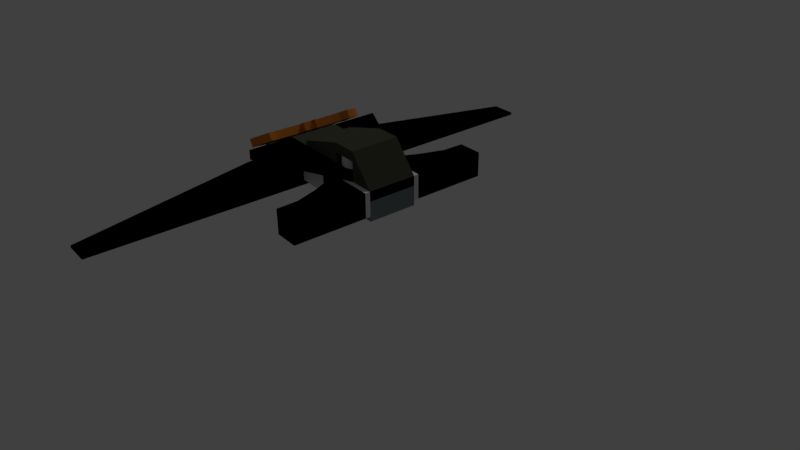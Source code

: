 # Source: wingRight.blend  (saved by Blender 2.79.0; exported with 4.5.12 LTS)
import bpy
from mathutils import Matrix  # noqa: F401  (used for matrix-valued properties, if any)

bpy.ops.wm.read_factory_settings(use_empty=True)
scene = bpy.context.scene
scene.name = 'Scene'

# ---- collections
col_collection_1 = bpy.data.collections.new('Collection 1'); scene.collection.children.link(col_collection_1)

# ---- materials (node trees are filled in below, after node groups)
mat_black = bpy.data.materials.new('Black')
mat_black.alpha_threshold = 0.0
mat_black.use_transparent_shadow = False
mat_black.diffuse_color = (0.0, 0.0, 0.0, 1.0)
mat_black.roughness = 0.5
mat_black.line_color = (0.0, 0.0, 0.0, 1.0)
mat_beige = bpy.data.materials.new('Beige')
mat_beige.alpha_threshold = 0.0
mat_beige.use_transparent_shadow = False
mat_beige.diffuse_color = (0.8, 0.2461, 0.03597, 1.0)
mat_beige.roughness = 0.5
mat_light_gray = bpy.data.materials.new('Light gray')
mat_light_gray.alpha_threshold = 0.0
mat_light_gray.use_transparent_shadow = False
mat_light_gray.diffuse_color = (0.2122, 0.2502, 0.2542, 1.0)
mat_light_gray.roughness = 0.5
mat_light_gray.line_color = (0.0, 0.0, 0.0, 1.0)
mat_black_001 = bpy.data.materials.new('Black.001')
mat_black_001.alpha_threshold = 0.0
mat_black_001.use_transparent_shadow = False
mat_black_001.diffuse_color = (0.0, 0.0, 0.0, 1.0)
mat_black_001.roughness = 0.5
mat_black_001.line_color = (0.0, 0.0, 0.0, 1.0)
mat_light_gray_002 = bpy.data.materials.new('Light gray.002')
mat_light_gray_002.alpha_threshold = 0.0
mat_light_gray_002.use_transparent_shadow = False
mat_light_gray_002.diffuse_color = (0.2122, 0.2502, 0.2542, 1.0)
mat_light_gray_002.roughness = 0.5
mat_light_gray_002.line_color = (0.0, 0.0, 0.0, 1.0)
mat_dark_gray_001 = bpy.data.materials.new('Dark gray.001')
mat_dark_gray_001.alpha_threshold = 0.0
mat_dark_gray_001.use_transparent_shadow = False
mat_dark_gray_001.diffuse_color = (0.07227, 0.07227, 0.05127, 1.0)
mat_dark_gray_001.roughness = 0.5
mat_dark_gray_001.line_color = (0.0, 0.0, 0.0, 1.0)
mat_dark_gray_000 = bpy.data.materials.new('Dark gray.000')
mat_dark_gray_000.alpha_threshold = 0.0
mat_dark_gray_000.use_transparent_shadow = False
mat_dark_gray_000.diffuse_color = (0.07227, 0.07227, 0.05127, 1.0)
mat_dark_gray_000.roughness = 0.5
mat_dark_gray_000.line_color = (0.0, 0.0, 0.0, 1.0)
mat_dark_gray_004 = bpy.data.materials.new('Dark gray.004')
mat_dark_gray_004.alpha_threshold = 0.0
mat_dark_gray_004.use_transparent_shadow = False
mat_dark_gray_004.diffuse_color = (0.07227, 0.07227, 0.05127, 1.0)
mat_dark_gray_004.roughness = 0.5
mat_dark_gray_004.line_color = (0.0, 0.0, 0.0, 1.0)
mat_dark_gray_006 = bpy.data.materials.new('Dark gray.006')
mat_dark_gray_006.alpha_threshold = 0.0
mat_dark_gray_006.use_transparent_shadow = False
mat_dark_gray_006.diffuse_color = (0.07227, 0.07227, 0.05127, 1.0)
mat_dark_gray_006.roughness = 0.5
mat_dark_gray_006.line_color = (0.0, 0.0, 0.0, 1.0)
mat_dark_gray_007 = bpy.data.materials.new('Dark gray.007')
mat_dark_gray_007.alpha_threshold = 0.0
mat_dark_gray_007.use_transparent_shadow = False
mat_dark_gray_007.diffuse_color = (0.07227, 0.07227, 0.05127, 1.0)
mat_dark_gray_007.roughness = 0.5
mat_dark_gray_007.line_color = (0.0, 0.0, 0.0, 1.0)
mat_black_002 = bpy.data.materials.new('Black.002')
mat_black_002.alpha_threshold = 0.0
mat_black_002.use_transparent_shadow = False
mat_black_002.diffuse_color = (0.0, 0.0, 0.0, 1.0)
mat_black_002.roughness = 0.5
mat_black_002.line_color = (0.0, 0.0, 0.0, 1.0)

# ---- material node trees

# ---- world
world_world = bpy.data.worlds.new('World'); scene.world = world_world
world_world.color = (0.05088, 0.05088, 0.05088)
world_world.use_sun_shadow = False
world_world.sun_shadow_jitter_overblur = 0.0
world_world.cycles.sampling_method = 'MANUAL'

# ---- cameras
cam_camera = bpy.data.cameras.new('Camera')
cam_camera.clip_end = 1e+04
cam_camera.lens = 35.0
cam_camera.sensor_width = 32.0
cam_camera.sensor_height = 18.0
cam_camera.ortho_scale = 7.314
cam_camera.dof.focus_distance = 1e+04
cam_camera.dof.aperture_fstop = 128.0

# ---- lights
light_lamp = bpy.data.lights.new('Lamp', 'SUN')
light_lamp.transmission_factor = 0.0
light_lamp.cutoff_distance = 30.0
light_lamp.angle = 0.1993
light_lamp.energy = 0.4
light_lamp.shadow_buffer_clip_start = 1.001
light_lamp.shadow_soft_size = 0.1
light_lamp.shadow_cascade_max_distance = 1000.0

# ---- meshes
me_plane_002 = bpy.data.meshes.new('Plane.002')
me_plane_002.from_pydata([(-1000.0, -1000.0, 0.0), (1000.0, -1000.0, 0.0), (-1000.0, 1000.0, 0.0), (1000.0, -894.1, 0.0), (-166.7, -1000.0, 0.0), (218.9, -1000.0, 0.0), (657.2, -1000.0, 0.0), (657.2, -856.8, 0.0), (117.1, -194.6, 0.0), (-166.7, 1000.0, 0.0), (-1000.0, 0.0, 0.0), (828.6, -1000.0, 0.0), (1000.0, -947.1, 0.0), (-583.3, 1000.0, 0.0), (-583.3, -1000.0, 0.0), (26.14, -1000.0, 0.0), (438.1, -1000.0, 0.0), (828.6, -894.1, 0.0), (338.1, -576.6, 0.0), (-144.3, 427.2, 0.0), (-166.7, 0.0, 0.0), (218.9, -806.0, 0.0), (657.2, -906.1, 0.0), (438.1, -882.4, 0.0), (26.14, -309.9, 0.0), (-583.3, 0.0, 0.0), (828.6, -926.9, 0.0), (-1000.0, -1000.0, 8.0), (1000.0, -1000.0, 8.0), (-1000.0, 1000.0, 8.0), (1000.0, -894.1, 8.0), (-166.7, -1000.0, 8.0), (218.9, -1000.0, 8.0), (657.2, -1000.0, 8.0), (657.2, -856.8, 8.0), (117.1, -194.6, 8.0), (-166.7, 1000.0, 8.0), (-1000.0, 0.0, 8.0), (828.6, -1000.0, 8.0), (1000.0, -947.1, 8.0), (-583.3, 1000.0, 8.0), (-583.3, -1000.0, 8.0), (26.14, -1000.0, 8.0), (438.1, -1000.0, 8.0), (828.6, -894.1, 8.0), (338.1, -576.6, 8.0), (-144.3, 427.2, 8.0), (-166.7, 0.0, 8.0), (218.9, -806.0, 8.0), (657.2, -906.1, 8.0), (438.1, -882.4, 8.0), (26.14, -309.9, 8.0), (-583.3, 0.0, 8.0), (828.6, -926.9, 8.0)], [], [(26, 17, 3, 12), (25, 13, 9, 20), (24, 19, 8, 21), (23, 18, 7, 22), (21, 8, 18, 23), (5, 21, 23, 16), (16, 23, 22, 6), (20, 9, 19, 24), (4, 20, 24, 15), (15, 24, 21, 5), (10, 2, 13, 25), (0, 10, 25, 14), (14, 25, 20, 4), (22, 7, 17, 26), (6, 22, 26, 11), (11, 26, 12, 1), (53, 39, 30, 44), (52, 47, 36, 40), (51, 48, 35, 46), (50, 49, 34, 45), (48, 50, 45, 35), (32, 43, 50, 48), (43, 33, 49, 50), (47, 51, 46, 36), (31, 42, 51, 47), (42, 32, 48, 51), (37, 52, 40, 29), (27, 41, 52, 37), (41, 31, 47, 52), (49, 53, 44, 34), (33, 38, 53, 49), (38, 28, 39, 53), (14, 4, 31, 41), (5, 16, 43, 32), (15, 5, 32, 42), (3, 17, 44, 30), (2, 10, 37, 29), (16, 6, 33, 43), (7, 18, 45, 34), (6, 11, 38, 33), (17, 7, 34, 44), (8, 19, 46, 35), (10, 0, 27, 37), (1, 12, 39, 28), (18, 8, 35, 45), (11, 1, 28, 38), (9, 13, 40, 36), (19, 9, 36, 46), (12, 3, 30, 39), (0, 14, 41, 27), (13, 2, 29, 40), (4, 15, 42, 31)])
me_plane_002.materials.append(mat_black)
me_plane_002.use_remesh_preserve_volume = False
me_plane_002.use_remesh_preserve_attributes = False
me_plane_002.use_mirror_vertex_groups = False
me_plane_002.update()
me_plane_001 = bpy.data.meshes.new('Plane.001')
me_plane_001.from_pydata([(-1000.0, 600.0, 0.0), (1000.0, 600.0, 0.0), (-1000.0, 600.0, 0.0), (-1000.0, 600.0, 0.0), (-1000.0, 600.0, 0.0), (-936.2, 557.4, 0.0), (950.1, 565.6, 0.0), (1000.0, 600.0, 0.0), (1000.0, 600.0, 0.0), (1000.0, 600.0, 0.0), (866.7, 866.7, 0.0), (733.3, 1000.0, 0.0), (600.0, 866.7, 0.0), (111.6, 1000.0, 0.0), (91.08, 1000.0, 0.0), (66.67, 866.7, 0.0), (-107.8, 866.7, 0.0), (-107.8, 1000.0, 0.0), (-129.6, 1000.0, 0.0), (-600.0, 866.7, 0.0), (-733.3, 1000.0, 0.0), (-866.7, 866.7, 0.0), (-866.7, 466.7, 0.0), (-866.7, 600.0, 0.0), (-866.7, 733.3, 0.0), (-866.7, 866.7, 0.0), (-696.1, 205.7, 0.0), (-785.1, 411.3, -0.2234), (-733.3, 600.0, 0.0), (-733.3, 733.3, 0.0), (-733.3, 866.7, 0.0), (-631.4, -323.8, 0.0), (-600.0, 466.7, 0.0), (-600.0, 600.0, 0.0), (-600.0, 866.7, 0.0), (-600.0, 867.0, 0.0), (-466.7, -275.5, 0.0), (-466.7, 466.7, 0.0), (-466.7, 600.0, 0.0), (-466.7, 815.8, 0.0), (-333.3, -386.5, 0.0), (-333.3, 466.7, 0.0), (-333.3, 600.0, 0.0), (-129.6, 733.3, 0.0), (-129.6, 866.7, 0.0), (-200.0, -636.5, 0.0), (-200.0, 466.7, 0.0), (-200.0, 600.0, 0.0), (-107.8, 733.3, 0.0), (-66.67, 866.7, 0.0), (-66.67, -870.6, 0.0), (-79.76, -753.0, 0.0), (-66.67, 466.7, 0.0), (-66.67, 600.0, 0.0), (-66.67, 733.3, 0.0), (-66.67, 733.3, 0.0), (66.67, -870.6, 0.0), (79.26, -760.4, -0.02293), (66.67, 466.7, 0.0), (66.67, 600.0, 0.0), (66.67, 733.3, 0.0), (66.67, 733.3, 0.0), (200.0, -636.5, 0.0), (200.0, 466.7, 0.0), (200.0, 600.0, 0.0), (91.08, 733.3, 0.0), (66.67, 733.3, 0.0), (333.3, -386.5, 0.0), (333.3, 466.7, 0.0), (333.3, 600.0, 0.0), (111.6, 733.3, 0.0), (111.6, 866.7, 0.0), (466.7, -275.5, 0.0), (466.7, 466.7, 0.0), (466.7, 600.0, 0.0), (466.7, 815.8, 0.0), (600.0, -323.8, 0.0), (600.0, 466.7, 0.0), (600.0, 600.0, 0.0), (600.0, 866.7, 0.0), (600.0, 866.7, 0.0), (686.0, 205.7, 0.0), (791.4, 422.6, -0.1427), (733.3, 600.0, 0.0), (733.3, 733.3, 0.0), (733.3, 866.7, 0.0), (866.7, 466.7, 0.0), (866.7, 600.0, 0.0), (866.7, 733.3, 0.0), (866.7, 866.7, 0.0), (-1000.0, 598.5, 2.702), (1000.0, 598.5, 2.702), (-1000.0, 598.5, 2.702), (-1000.0, 598.5, 2.702), (-1000.0, 598.5, 2.702), (-936.2, 555.9, 2.702), (950.1, 564.2, 2.702), (1000.0, 598.5, 2.702), (1000.0, 598.5, 2.702), (1000.0, 598.5, 2.702), (866.7, 865.2, 2.702), (733.3, 998.5, 2.702), (600.0, 865.2, 2.702), (111.5, 998.5, 2.702), (91.07, 998.5, 2.702), (66.66, 865.2, 2.702), (-107.9, 865.2, 2.702), (-107.9, 998.5, 2.702), (-129.6, 998.5, 2.702), (-600.0, 865.2, 2.702), (-733.3, 998.5, 2.702), (-866.7, 865.2, 2.702), (-866.7, 465.2, 2.702), (-866.7, 598.5, 2.702), (-866.7, 731.9, 2.702), (-866.7, 865.2, 2.702), (-696.1, 204.2, 2.702), (-785.1, 409.8, 2.479), (-733.3, 598.5, 2.702), (-733.3, 731.9, 2.702), (-733.3, 865.2, 2.702), (-631.5, -325.3, 2.702), (-600.0, 465.2, 2.702), (-600.0, 598.5, 2.702), (-600.0, 865.2, 2.702), (-600.0, 865.5, 2.702), (-466.7, -276.9, 2.702), (-466.7, 465.2, 2.702), (-466.7, 598.5, 2.702), (-466.7, 814.3, 2.702), (-333.3, -388.0, 2.702), (-333.3, 465.2, 2.702), (-333.3, 598.5, 2.702), (-129.6, 731.9, 2.702), (-129.6, 865.2, 2.702), (-200.0, -638.0, 2.702), (-200.0, 465.2, 2.702), (-200.0, 598.5, 2.702), (-107.9, 731.9, 2.702), (-66.68, 865.2, 2.702), (-66.68, -872.0, 2.702), (-79.77, -754.5, 2.702), (-66.68, 465.2, 2.702), (-66.68, 598.5, 2.702), (-66.68, 731.9, 2.702), (-66.68, 731.9, 2.702), (66.66, -872.0, 2.702), (79.25, -761.9, 2.679), (66.66, 465.2, 2.702), (66.66, 598.5, 2.702), (66.66, 731.9, 2.702), (66.66, 731.9, 2.702), (200.0, -638.0, 2.702), (200.0, 465.2, 2.702), (200.0, 598.5, 2.702), (91.07, 731.9, 2.702), (66.66, 731.9, 2.702), (333.3, -388.0, 2.702), (333.3, 465.2, 2.702), (333.3, 598.5, 2.702), (111.5, 731.9, 2.702), (111.5, 865.2, 2.702), (466.7, -276.9, 2.702), (466.7, 465.2, 2.702), (466.7, 598.5, 2.702), (466.7, 814.3, 2.702), (600.0, -325.3, 2.702), (600.0, 465.2, 2.702), (600.0, 598.5, 2.702), (600.0, 865.2, 2.702), (600.0, 865.2, 2.702), (686.0, 204.2, 2.702), (791.4, 421.2, 2.56), (733.3, 598.5, 2.702), (733.3, 731.9, 2.702), (733.3, 865.2, 2.702), (866.7, 465.2, 2.702), (866.7, 598.5, 2.702), (866.7, 731.9, 2.702), (866.7, 865.2, 2.702)], [], [(89, 10, 1, 9), (2, 0, 21, 25), (25, 21, 20, 30), (30, 20, 19, 35), (44, 18, 17, 49), (49, 17, 16, 55), (55, 16, 15, 61), (61, 15, 14, 66), (66, 14, 13, 71), (80, 12, 11, 85), (85, 11, 10, 89), (5, 4, 23, 22), (4, 3, 24, 23), (3, 2, 25, 24), (22, 23, 28, 27), (23, 24, 29, 28), (24, 25, 30, 29), (26, 27, 32, 31), (27, 28, 33, 32), (28, 29, 34, 33), (29, 30, 35, 34), (31, 32, 37, 36), (32, 33, 38, 37), (33, 34, 39, 38), (36, 37, 41, 40), (37, 38, 42, 41), (38, 39, 43, 42), (40, 41, 46, 45), (41, 42, 47, 46), (42, 43, 48, 47), (43, 44, 49, 48), (45, 46, 52, 51), (46, 47, 53, 52), (47, 48, 54, 53), (48, 49, 55, 54), (50, 51, 57, 56), (51, 52, 58, 57), (52, 53, 59, 58), (53, 54, 60, 59), (54, 55, 61, 60), (57, 58, 63, 62), (58, 59, 64, 63), (59, 60, 65, 64), (60, 61, 66, 65), (62, 63, 68, 67), (63, 64, 69, 68), (64, 65, 70, 69), (65, 66, 71, 70), (67, 68, 73, 72), (68, 69, 74, 73), (69, 70, 75, 74), (72, 73, 77, 76), (73, 74, 78, 77), (74, 75, 79, 78), (76, 77, 82, 81), (77, 78, 83, 82), (78, 79, 84, 83), (79, 80, 85, 84), (82, 83, 87, 86), (83, 84, 88, 87), (84, 85, 89, 88), (86, 87, 7, 6), (87, 88, 8, 7), (88, 89, 9, 8), (179, 99, 91, 100), (92, 115, 111, 90), (115, 120, 110, 111), (120, 125, 109, 110), (134, 139, 107, 108), (139, 145, 106, 107), (145, 151, 105, 106), (151, 156, 104, 105), (156, 161, 103, 104), (170, 175, 101, 102), (175, 179, 100, 101), (95, 112, 113, 94), (94, 113, 114, 93), (93, 114, 115, 92), (112, 117, 118, 113), (113, 118, 119, 114), (114, 119, 120, 115), (116, 121, 122, 117), (117, 122, 123, 118), (118, 123, 124, 119), (119, 124, 125, 120), (121, 126, 127, 122), (122, 127, 128, 123), (123, 128, 129, 124), (126, 130, 131, 127), (127, 131, 132, 128), (128, 132, 133, 129), (130, 135, 136, 131), (131, 136, 137, 132), (132, 137, 138, 133), (133, 138, 139, 134), (135, 141, 142, 136), (136, 142, 143, 137), (137, 143, 144, 138), (138, 144, 145, 139), (140, 146, 147, 141), (141, 147, 148, 142), (142, 148, 149, 143), (143, 149, 150, 144), (144, 150, 151, 145), (147, 152, 153, 148), (148, 153, 154, 149), (149, 154, 155, 150), (150, 155, 156, 151), (152, 157, 158, 153), (153, 158, 159, 154), (154, 159, 160, 155), (155, 160, 161, 156), (157, 162, 163, 158), (158, 163, 164, 159), (159, 164, 165, 160), (162, 166, 167, 163), (163, 167, 168, 164), (164, 168, 169, 165), (166, 171, 172, 167), (167, 172, 173, 168), (168, 173, 174, 169), (169, 174, 175, 170), (172, 176, 177, 173), (173, 177, 178, 174), (174, 178, 179, 175), (176, 96, 97, 177), (177, 97, 98, 178), (178, 98, 99, 179), (22, 27, 117, 112), (50, 56, 146, 140), (1, 10, 100, 91), (18, 44, 134, 108), (71, 13, 103, 161), (81, 82, 172, 171), (10, 11, 101, 100), (27, 26, 116, 117), (82, 86, 176, 172), (11, 12, 102, 101), (43, 39, 129, 133), (67, 72, 162, 157), (13, 14, 104, 103), (40, 45, 135, 130), (26, 31, 121, 116), (56, 57, 147, 146), (14, 15, 105, 104), (44, 43, 133, 134), (70, 71, 161, 160), (9, 1, 91, 99), (15, 16, 106, 105), (75, 70, 160, 165), (21, 0, 90, 111), (35, 19, 109, 125), (57, 62, 152, 147), (86, 6, 96, 176), (16, 17, 107, 106), (72, 76, 166, 162), (0, 2, 92, 90), (17, 18, 108, 107), (2, 3, 93, 92), (19, 20, 110, 109), (45, 51, 141, 135), (12, 80, 170, 102), (3, 4, 94, 93), (31, 36, 126, 121), (5, 22, 112, 95), (20, 21, 111, 110), (79, 75, 165, 169), (4, 5, 95, 94), (34, 35, 125, 124), (76, 81, 171, 166), (6, 7, 97, 96), (62, 67, 157, 152), (51, 50, 140, 141), (7, 8, 98, 97), (39, 34, 124, 129), (80, 79, 169, 170), (8, 9, 99, 98), (36, 40, 130, 126)])
me_plane_001.materials.append(mat_beige)
me_plane_001.use_remesh_preserve_volume = False
me_plane_001.use_remesh_preserve_attributes = False
me_plane_001.use_mirror_vertex_groups = False
me_plane_001.update()
me_cube_011 = bpy.data.meshes.new('Cube.011')
me_cube_011.from_pydata([(-1000.0, -1000.0, -1000.0), (-1000.0, -1000.0, 1000.0), (-1000.0, 1000.0, -1000.0), (-1000.0, 1000.0, 1000.0), (1000.0, -1000.0, -1000.0), (1000.0, -1000.0, 1000.0), (1000.0, 1000.0, -1000.0), (1000.0, 1000.0, 1000.0)], [], [(0, 1, 3, 2), (2, 3, 7, 6), (6, 7, 5, 4), (4, 5, 1, 0), (2, 6, 4, 0), (7, 3, 1, 5)])
me_cube_011.use_remesh_preserve_volume = False
me_cube_011.use_remesh_preserve_attributes = False
me_cube_011.use_mirror_vertex_groups = False
me_cube_011.update()
me_cylinder = bpy.data.meshes.new('Cylinder')
me_cylinder.from_pydata([(0.0, 1000.0, -1000.0), (0.0, 1000.0, 1000.0), (195.1, 980.8, -1000.0), (195.1, 980.8, 1000.0), (382.7, 923.9, -1000.0), (382.7, 923.9, 1000.0), (555.6, 831.5, -1000.0), (555.6, 831.5, 1000.0), (707.1, 707.1, -1000.0), (707.1, 707.1, 1000.0), (831.5, 555.6, -1000.0), (831.5, 555.6, 1000.0), (923.9, 382.7, -1000.0), (923.9, 382.7, 1000.0), (980.8, 195.1, -1000.0), (980.8, 195.1, 1000.0), (1000.0, 7.55e-05, -1000.0), (1000.0, 7.55e-05, 1000.0), (980.8, -195.1, -1000.0), (980.8, -195.1, 1000.0), (923.9, -382.7, -1000.0), (923.9, -382.7, 1000.0), (831.5, -555.6, -1000.0), (831.5, -555.6, 1000.0), (707.1, -707.1, -1000.0), (707.1, -707.1, 1000.0), (555.6, -831.5, -1000.0), (555.6, -831.5, 1000.0), (382.7, -923.9, -1000.0), (382.7, -923.9, 1000.0), (195.1, -980.8, -1000.0), (195.1, -980.8, 1000.0), (-0.0003258, -1000.0, -1000.0), (-0.0003258, -1000.0, 1000.0), (-195.1, -980.8, -1000.0), (-195.1, -980.8, 1000.0), (-382.7, -923.9, -1000.0), (-382.7, -923.9, 1000.0), (-555.6, -831.5, -1000.0), (-555.6, -831.5, 1000.0), (-707.1, -707.1, -1000.0), (-707.1, -707.1, 1000.0), (-831.5, -555.6, -1000.0), (-831.5, -555.6, 1000.0), (-923.9, -382.7, -1000.0), (-923.9, -382.7, 1000.0), (-980.8, -195.1, -1000.0), (-980.8, -195.1, 1000.0), (-1000.0, 0.0009656, -1000.0), (-1000.0, 0.0009656, 1000.0), (-980.8, 195.1, -1000.0), (-980.8, 195.1, 1000.0), (-923.9, 382.7, -1000.0), (-923.9, 382.7, 1000.0), (-831.5, 555.6, -1000.0), (-831.5, 555.6, 1000.0), (-707.1, 707.1, -1000.0), (-707.1, 707.1, 1000.0), (-555.6, 831.5, -1000.0), (-555.6, 831.5, 1000.0), (-382.7, 923.9, -1000.0), (-382.7, 923.9, 1000.0), (-195.1, 980.8, -1000.0), (-195.1, 980.8, 1000.0)], [], [(0, 1, 3, 2), (2, 3, 5, 4), (4, 5, 7, 6), (6, 7, 9, 8), (8, 9, 11, 10), (10, 11, 13, 12), (12, 13, 15, 14), (14, 15, 17, 16), (16, 17, 19, 18), (18, 19, 21, 20), (20, 21, 23, 22), (22, 23, 25, 24), (24, 25, 27, 26), (26, 27, 29, 28), (28, 29, 31, 30), (30, 31, 33, 32), (32, 33, 35, 34), (34, 35, 37, 36), (36, 37, 39, 38), (38, 39, 41, 40), (40, 41, 43, 42), (42, 43, 45, 44), (44, 45, 47, 46), (46, 47, 49, 48), (48, 49, 51, 50), (50, 51, 53, 52), (52, 53, 55, 54), (54, 55, 57, 56), (56, 57, 59, 58), (58, 59, 61, 60), (3, 1, 63, 61, 59, 57, 55, 53, 51, 49, 47, 45, 43, 41, 39, 37, 35, 33, 31, 29, 27, 25, 23, 21, 19, 17, 15, 13, 11, 9, 7, 5), (60, 61, 63, 62), (62, 63, 1, 0), (0, 2, 4, 6, 8, 10, 12, 14, 16, 18, 20, 22, 24, 26, 28, 30, 32, 34, 36, 38, 40, 42, 44, 46, 48, 50, 52, 54, 56, 58, 60, 62)])
me_cylinder.use_remesh_preserve_volume = False
me_cylinder.use_remesh_preserve_attributes = False
me_cylinder.use_mirror_vertex_groups = False
me_cylinder.update()
me_cube = bpy.data.meshes.new('Cube')
me_cube.from_pydata([(1.0, 1.0, -1.0), (1.0, -1.0, -1.0), (-1.0, 0.3305, -1.0), (-1.0, 1.0, -1.0), (1.0, 1.0, 1.0), (1.0, -1.0, -0.8326), (-1.0, 0.3305, -0.8326), (-1.0, 1.0, -0.8326), (1.0, 0.3305, 1.0), (-1.0, 0.3305, -0.8326), (0.6, 1.0, 1.0), (0.6, -1.0, -0.8326), (0.6, 0.3305, 1.0), (0.6, -1.0, -1.0)], [], [(0, 1, 13, 2, 3), (12, 9, 6, 11), (0, 4, 8, 5, 1), (1, 5, 11, 6, 2, 13), (2, 6, 9, 7, 3), (4, 0, 3, 7, 10), (10, 7, 9, 12), (4, 10, 12, 8), (8, 12, 11, 5)])
me_cube.materials.append(mat_black)
me_cube.use_remesh_preserve_volume = False
me_cube.use_remesh_preserve_attributes = False
me_cube.use_mirror_vertex_groups = False
me_cube.update()
me_cube_012 = bpy.data.meshes.new('Cube.012')
me_cube_012.from_pydata([(-1000.0, -1000.0, -1000.0), (-1000.0, -1000.0, 1000.0), (-1000.0, 1000.0, -1000.0), (-1000.0, 1000.0, 1000.0), (1000.0, -1000.0, -1000.0), (1000.0, -1000.0, 1000.0), (1000.0, 1000.0, -1000.0), (1000.0, 1000.0, 1000.0)], [], [(0, 1, 3, 2), (2, 3, 7, 6), (6, 7, 5, 4), (4, 5, 1, 0), (2, 6, 4, 0), (7, 3, 1, 5)])
me_cube_012.materials.append(mat_light_gray)
me_cube_012.use_remesh_preserve_volume = False
me_cube_012.use_remesh_preserve_attributes = False
me_cube_012.use_mirror_vertex_groups = False
me_cube_012.update()
me_cube_002 = bpy.data.meshes.new('Cube.002')
me_cube_002.from_pydata([(1.0, 1.0, -1.0), (1.0, -1.0, -1.0), (-1.0, 0.3305, -1.0), (-1.0, 1.0, -1.0), (1.0, 1.0, 1.0), (1.0, -1.0, -0.8326), (-1.0, 0.3305, -0.8326), (-1.0, 1.0, -0.8326), (1.0, 0.3305, 1.0), (-1.0, 0.3305, -0.8326), (0.6, 1.0, 1.0), (0.6, -1.0, -0.8326), (0.6, 0.3305, 1.0), (0.6, -1.0, -1.0)], [], [(0, 1, 13, 2, 3), (12, 9, 6, 11), (0, 4, 8, 5, 1), (1, 5, 11, 6, 2, 13), (2, 6, 9, 7, 3), (4, 0, 3, 7, 10), (10, 7, 9, 12), (4, 10, 12, 8), (8, 12, 11, 5)])
me_cube_002.materials.append(mat_black_001)
me_cube_002.use_remesh_preserve_volume = False
me_cube_002.use_remesh_preserve_attributes = False
me_cube_002.use_mirror_vertex_groups = False
me_cube_002.update()
me_cube_003 = bpy.data.meshes.new('Cube.003')
me_cube_003.from_pydata([(-1000.0, -1000.0, -1000.0), (-1000.0, -1000.0, 1000.0), (-1000.0, 1000.0, -1000.0), (-1000.0, 1000.0, 1000.0), (1000.0, -1000.0, -1000.0), (1000.0, -1000.0, 1000.0), (1000.0, 1000.0, -1000.0), (1000.0, 1000.0, 1000.0)], [], [(0, 1, 3, 2), (2, 3, 7, 6), (6, 7, 5, 4), (4, 5, 1, 0), (2, 6, 4, 0), (7, 3, 1, 5)])
me_cube_003.materials.append(mat_light_gray_002)
me_cube_003.use_remesh_preserve_volume = False
me_cube_003.use_remesh_preserve_attributes = False
me_cube_003.use_mirror_vertex_groups = False
me_cube_003.update()
me_cube_004 = bpy.data.meshes.new('Cube.004')
me_cube_004.from_pydata([(-1000.0, -1000.0, -1000.0), (-1000.0, -1000.0, 1000.0), (-1000.0, 1000.0, -1000.0), (-1000.0, 1000.0, 1000.0), (1000.0, -1000.0, -1000.0), (1000.0, -1000.0, 1000.0), (1000.0, 1000.0, -1000.0), (1000.0, 1000.0, 1000.0)], [], [(0, 1, 3, 2), (2, 3, 7, 6), (6, 7, 5, 4), (4, 5, 1, 0), (2, 6, 4, 0), (7, 3, 1, 5)])
me_cube_004.materials.append(mat_black)
me_cube_004.use_remesh_preserve_volume = False
me_cube_004.use_remesh_preserve_attributes = False
me_cube_004.use_mirror_vertex_groups = False
me_cube_004.update()
me_cube_005 = bpy.data.meshes.new('Cube.005')
me_cube_005.from_pydata([(-1000.0, -1000.0, -1000.0), (-1000.0, -1000.0, 1000.0), (-1000.0, 1000.0, -1000.0), (-1000.0, 1000.0, 1000.0), (1000.0, -1000.0, -1000.0), (1000.0, -1000.0, 1000.0), (1000.0, 1000.0, -1000.0), (1000.0, 1000.0, 1000.0)], [], [(0, 1, 3, 2), (2, 3, 7, 6), (6, 7, 5, 4), (4, 5, 1, 0), (2, 6, 4, 0), (7, 3, 1, 5)])
me_cube_005.materials.append(mat_dark_gray_001)
me_cube_005.use_remesh_preserve_volume = False
me_cube_005.use_remesh_preserve_attributes = False
me_cube_005.use_mirror_vertex_groups = False
me_cube_005.update()
me_cube_001 = bpy.data.meshes.new('Cube.001')
me_cube_001.from_pydata([(-1000.0, -1000.0, -1000.0), (-1000.0, -1000.0, 1000.0), (-1000.0, 1000.0, -1000.0), (-1000.0, 1000.0, 1000.0), (1000.0, -1000.0, -1000.0), (1000.0, -1000.0, 1000.0), (1000.0, 1000.0, -1000.0), (1000.0, 1000.0, 1000.0)], [], [(0, 1, 3, 2), (2, 3, 7, 6), (6, 7, 5, 4), (4, 5, 1, 0), (2, 6, 4, 0), (7, 3, 1, 5)])
me_cube_001.materials.append(mat_dark_gray_000)
me_cube_001.use_remesh_preserve_volume = False
me_cube_001.use_remesh_preserve_attributes = False
me_cube_001.use_mirror_vertex_groups = False
me_cube_001.update()
me_cube_006 = bpy.data.meshes.new('Cube.006')
me_cube_006.from_pydata([(-1000.0, -1000.0, -1000.0), (-1000.0, -1000.0, 1000.0), (-344.8, 1000.0, -1000.0), (-344.8, 1000.0, 1000.0), (1000.0, -1000.0, -1000.0), (1000.0, -1000.0, 1000.0), (344.8, 1000.0, -1000.0), (344.8, 1000.0, 1000.0), (-563.2, 333.3, -1000.0), (-781.6, -333.3, -1000.0), (-1000.0, -1000.0, -333.3), (-1000.0, -1000.0, 333.3), (-781.6, -333.3, 1000.0), (-563.2, 333.3, 1000.0), (-344.8, 1000.0, 333.3), (-344.8, 1000.0, -333.3), (114.9, 1000.0, -1000.0), (-114.9, 1000.0, -1000.0), (-114.9, 1000.0, 1000.0), (114.9, 1000.0, 1000.0), (344.8, 1000.0, 333.3), (344.8, 1000.0, -333.3), (781.6, -333.3, -1000.0), (563.2, 333.3, -1000.0), (563.2, 333.3, 1000.0), (781.6, -333.3, 1000.0), (1000.0, -1000.0, 333.3), (1000.0, -1000.0, -333.3), (-344.8, -1000.0, -1000.0), (344.8, -1000.0, -1000.0), (344.8, -1000.0, 1000.0), (-344.8, -1000.0, 1000.0), (187.7, 333.3, 1000.0), (344.8, 3.052e-05, 1000.0), (-187.7, 333.3, 1000.0), (-344.8, 3.052e-05, 1000.0), (-187.7, 333.3, -1000.0), (-260.5, -333.3, -1000.0), (187.7, 333.3, -1000.0), (260.5, -333.3, -1000.0), (344.8, -1000.0, -333.3), (-344.8, -1000.0, -333.3), (344.8, -1000.0, 333.3), (-344.8, -1000.0, 333.3), (563.2, 333.3, -333.3), (781.6, -333.3, -333.3), (563.2, 333.3, 333.3), (781.6, -333.3, 333.3), (-114.9, 1000.0, -333.3), (114.9, 1000.0, -333.3), (-114.9, 1000.0, 333.3), (114.9, 1000.0, 333.3), (-781.6, -333.3, -333.3), (-563.2, 333.3, -333.3), (-781.6, -333.3, 333.3), (-563.2, 333.3, 333.3)], [], [(55, 13, 3, 14), (51, 19, 7, 20), (47, 25, 5, 26), (43, 31, 1, 11), (39, 22, 4, 29), (35, 12, 1, 31), (25, 33, 30, 5), (7, 19, 32, 24), (24, 32, 33, 25), (19, 18, 34, 32), (32, 34, 35, 33), (18, 3, 13, 34), (34, 13, 12, 35), (9, 37, 28, 0), (37, 39, 29, 28), (2, 17, 36, 8), (8, 36, 37, 9), (17, 16, 38, 36), (36, 38, 39, 37), (16, 6, 23, 38), (38, 23, 22, 39), (28, 41, 10, 0), (41, 43, 11, 10), (4, 27, 40, 29), (27, 26, 42, 40), (26, 5, 30, 42), (22, 45, 27, 4), (45, 47, 26, 27), (6, 21, 44, 23), (23, 44, 45, 22), (21, 20, 46, 44), (44, 46, 47, 45), (20, 7, 24, 46), (46, 24, 25, 47), (16, 49, 21, 6), (49, 51, 20, 21), (2, 15, 48, 17), (17, 48, 49, 16), (15, 14, 50, 48), (48, 50, 51, 49), (14, 3, 18, 50), (50, 18, 19, 51), (8, 53, 15, 2), (53, 55, 14, 15), (0, 10, 52, 9), (9, 52, 53, 8), (10, 11, 54, 52), (52, 54, 55, 53), (11, 1, 12, 54), (54, 12, 13, 55)])
me_cube_006.materials.append(mat_black)
me_cube_006.use_remesh_preserve_volume = False
me_cube_006.use_remesh_preserve_attributes = False
me_cube_006.use_mirror_vertex_groups = False
me_cube_006.update()
me_cube_008 = bpy.data.meshes.new('Cube.008')
me_cube_008.from_pydata([(-1000.0, -6.104e-05, -1000.0), (-1000.0, -1000.0, 1000.0), (-1000.0, 1000.0, -1000.0), (-1000.0, 0.0, 1000.0), (1000.0, -6.104e-05, -1000.0), (1000.0, -1000.0, 1000.0), (1000.0, 1000.0, -1000.0), (1000.0, 0.0, 1000.0), (-1000.0, -6.104e-05, 333.3), (-1000.0, -1000.0, 333.3), (-1000.0, 339.0, 333.3), (-1000.0, 673.5, -333.3), (1000.0, 339.0, 333.3), (1000.0, 673.5, -333.3), (1000.0, -1000.0, 333.3), (1000.0, -6.104e-05, 333.3), (-1000.0, 0.0, -1000.0), (-1000.0, 0.0, 1000.0), (0.0, 1000.0, -1000.0), (0.0, 0.0, 1000.0), (1000.0, 0.0, -1000.0), (1000.0, 0.0, 1000.0), (0.0, -6.104e-05, -1000.0), (0.0, -1000.0, 1000.0), (0.0, -6.104e-05, 333.3), (0.0, -1000.0, 333.3), (1000.0, 0.0, -333.3), (1000.0, 0.0, 333.3), (0.0, 673.5, -333.3), (0.0, 339.0, 333.3), (-1000.0, 0.0, -333.3), (-1000.0, 0.0, 333.3), (0.0, 0.0, 1000.0), (0.0, 0.0, -1000.0)], [], [(31, 17, 3, 10), (29, 19, 7, 12), (27, 21, 5, 14), (25, 23, 1, 9), (33, 20, 4, 22), (32, 17, 1, 23), (22, 24, 8, 0), (24, 25, 9, 8), (20, 26, 15, 4), (18, 28, 13, 6), (28, 29, 12, 13), (16, 30, 11, 2), (30, 31, 10, 11), (8, 9, 31, 30), (0, 8, 30, 16), (11, 10, 29, 28), (2, 11, 28, 18), (13, 12, 27, 26), (6, 13, 26, 20), (15, 14, 25, 24), (4, 15, 24, 22), (21, 32, 23, 5), (7, 19, 32, 21), (19, 3, 17, 32), (16, 33, 22, 0), (2, 18, 33, 16), (18, 6, 20, 33), (14, 5, 23, 25), (12, 7, 21, 27), (10, 3, 19, 29), (9, 1, 17, 31)])
me_cube_008.materials.append(mat_dark_gray_004)
me_cube_008.use_remesh_preserve_volume = False
me_cube_008.use_remesh_preserve_attributes = False
me_cube_008.use_mirror_vertex_groups = False
me_cube_008.update()
me_cylinder_001 = bpy.data.meshes.new('Cylinder.001')
me_cylinder_001.from_pydata([(0.0, 1000.0, -1000.0), (0.0, 1000.0, 1000.0), (195.1, 980.8, -1000.0), (195.1, 980.8, 1000.0), (382.7, 923.9, -1000.0), (382.7, 923.9, 1000.0), (555.6, 831.5, -1000.0), (555.6, 831.5, 1000.0), (707.1, 707.1, -1000.0), (707.1, 707.1, 1000.0), (831.5, 555.6, -1000.0), (831.5, 555.6, 1000.0), (923.9, 382.7, -1000.0), (923.9, 382.7, 1000.0), (980.8, 195.1, -1000.0), (980.8, 195.1, 1000.0), (1000.0, 7.55e-05, -1000.0), (1000.0, 7.55e-05, 1000.0), (980.8, -195.1, -1000.0), (980.8, -195.1, 1000.0), (923.9, -382.7, -1000.0), (923.9, -382.7, 1000.0), (831.5, -555.6, -1000.0), (831.5, -555.6, 1000.0), (707.1, -707.1, -1000.0), (707.1, -707.1, 1000.0), (555.6, -831.5, -1000.0), (555.6, -831.5, 1000.0), (382.7, -923.9, -1000.0), (382.7, -923.9, 1000.0), (195.1, -980.8, -1000.0), (195.1, -980.8, 1000.0), (-0.0003258, -1000.0, -1000.0), (-0.0003258, -1000.0, 1000.0), (-195.1, -980.8, -1000.0), (-195.1, -980.8, 1000.0), (-382.7, -923.9, -1000.0), (-382.7, -923.9, 1000.0), (-555.6, -831.5, -1000.0), (-555.6, -831.5, 1000.0), (-707.1, -707.1, -1000.0), (-707.1, -707.1, 1000.0), (-831.5, -555.6, -1000.0), (-831.5, -555.6, 1000.0), (-923.9, -382.7, -1000.0), (-923.9, -382.7, 1000.0), (-980.8, -195.1, -1000.0), (-980.8, -195.1, 1000.0), (-1000.0, 0.0009656, -1000.0), (-1000.0, 0.0009656, 1000.0), (-980.8, 195.1, -1000.0), (-980.8, 195.1, 1000.0), (-923.9, 382.7, -1000.0), (-923.9, 382.7, 1000.0), (-831.5, 555.6, -1000.0), (-831.5, 555.6, 1000.0), (-707.1, 707.1, -1000.0), (-707.1, 707.1, 1000.0), (-555.6, 831.5, -1000.0), (-555.6, 831.5, 1000.0), (-382.7, 923.9, -1000.0), (-382.7, 923.9, 1000.0), (-195.1, 980.8, -1000.0), (-195.1, 980.8, 1000.0)], [], [(0, 1, 3, 2), (2, 3, 5, 4), (4, 5, 7, 6), (6, 7, 9, 8), (8, 9, 11, 10), (10, 11, 13, 12), (12, 13, 15, 14), (14, 15, 17, 16), (16, 17, 19, 18), (18, 19, 21, 20), (20, 21, 23, 22), (22, 23, 25, 24), (24, 25, 27, 26), (26, 27, 29, 28), (28, 29, 31, 30), (30, 31, 33, 32), (32, 33, 35, 34), (34, 35, 37, 36), (36, 37, 39, 38), (38, 39, 41, 40), (40, 41, 43, 42), (42, 43, 45, 44), (44, 45, 47, 46), (46, 47, 49, 48), (48, 49, 51, 50), (50, 51, 53, 52), (52, 53, 55, 54), (54, 55, 57, 56), (56, 57, 59, 58), (58, 59, 61, 60), (3, 1, 63, 61, 59, 57, 55, 53, 51, 49, 47, 45, 43, 41, 39, 37, 35, 33, 31, 29, 27, 25, 23, 21, 19, 17, 15, 13, 11, 9, 7, 5), (60, 61, 63, 62), (62, 63, 1, 0), (0, 2, 4, 6, 8, 10, 12, 14, 16, 18, 20, 22, 24, 26, 28, 30, 32, 34, 36, 38, 40, 42, 44, 46, 48, 50, 52, 54, 56, 58, 60, 62)])
me_cylinder_001.materials.append(mat_light_gray)
me_cylinder_001.use_remesh_preserve_volume = False
me_cylinder_001.use_remesh_preserve_attributes = False
me_cylinder_001.use_mirror_vertex_groups = False
me_cylinder_001.update()
me_cube_013 = bpy.data.meshes.new('Cube.013')
me_cube_013.from_pydata([(-1000.0, -1000.0, -1000.0), (-1000.0, -1000.0, 1000.0), (-1000.0, 1000.0, -1000.0), (-1000.0, 1000.0, 1000.0), (1000.0, -1000.0, -1000.0), (1000.0, -1000.0, 1000.0), (1000.0, 1000.0, -1000.0), (1000.0, 1000.0, 1000.0)], [], [(0, 1, 3, 2), (2, 3, 7, 6), (6, 7, 5, 4), (4, 5, 1, 0), (2, 6, 4, 0), (7, 3, 1, 5)])
me_cube_013.use_remesh_preserve_volume = False
me_cube_013.use_remesh_preserve_attributes = False
me_cube_013.use_mirror_vertex_groups = False
me_cube_013.update()
me_cube_014 = bpy.data.meshes.new('Cube.014')
me_cube_014.from_pydata([(-1000.0, -1000.0, -1000.0), (-1000.0, -1000.0, -500.4), (-1000.0, 1000.0, -1000.0), (-1000.0, 1000.0, 1000.0), (1000.0, -1000.0, -1000.0), (1000.0, -1000.0, -500.4), (1000.0, 1000.0, -1000.0), (1000.0, 1000.0, 1000.0)], [], [(0, 1, 3, 2), (2, 3, 7, 6), (6, 7, 5, 4), (4, 5, 1, 0), (2, 6, 4, 0), (7, 3, 1, 5)])
me_cube_014.materials.append(mat_dark_gray_006)
me_cube_014.use_remesh_preserve_volume = False
me_cube_014.use_remesh_preserve_attributes = False
me_cube_014.use_mirror_vertex_groups = False
me_cube_014.update()
me_cube_015 = bpy.data.meshes.new('Cube.015')
me_cube_015.from_pydata([(-1000.0, -1000.0, -1000.0), (-1000.0, -1000.0, 1000.0), (-1000.0, 1000.0, -1000.0), (-1000.0, 1000.0, 1000.0), (1000.0, -1000.0, -1000.0), (1000.0, -1000.0, 1000.0), (1000.0, 1000.0, -1000.0), (1000.0, 1000.0, 1000.0)], [], [(0, 1, 3, 2), (2, 3, 7, 6), (6, 7, 5, 4), (4, 5, 1, 0), (2, 6, 4, 0), (7, 3, 1, 5)])
me_cube_015.materials.append(mat_dark_gray_007)
me_cube_015.use_remesh_preserve_volume = False
me_cube_015.use_remesh_preserve_attributes = False
me_cube_015.use_mirror_vertex_groups = False
me_cube_015.update()
me_plane_003 = bpy.data.meshes.new('Plane.003')
me_plane_003.from_pydata([(-1000.0, -1000.0, 0.0), (1000.0, -1000.0, 0.0), (-1000.0, 1000.0, 0.0), (1000.0, -894.1, 0.0), (-166.7, -1000.0, 0.0), (218.9, -1000.0, 0.0), (657.2, -1000.0, 0.0), (657.2, -856.8, 0.0), (117.1, -194.6, 0.0), (-166.7, 1000.0, 0.0), (-1000.0, 0.0, 0.0), (828.6, -1000.0, 0.0), (1000.0, -947.1, 0.0), (-583.3, 1000.0, 0.0), (-583.3, -1000.0, 0.0), (26.14, -1000.0, 0.0), (438.1, -1000.0, 0.0), (828.6, -894.1, 0.0), (338.1, -576.6, 0.0), (-144.3, 427.2, 0.0), (-166.7, 0.0, 0.0), (218.9, -806.0, 0.0), (657.2, -906.1, 0.0), (438.1, -882.4, 0.0), (26.14, -309.9, 0.0), (-583.3, 0.0, 0.0), (828.6, -926.9, 0.0), (-1000.0, -1000.0, 8.0), (1000.0, -1000.0, 8.0), (-1000.0, 1000.0, 8.0), (1000.0, -894.1, 8.0), (-166.7, -1000.0, 8.0), (218.9, -1000.0, 8.0), (657.2, -1000.0, 8.0), (657.2, -856.8, 8.0), (117.1, -194.6, 8.0), (-166.7, 1000.0, 8.0), (-1000.0, 0.0, 8.0), (828.6, -1000.0, 8.0), (1000.0, -947.1, 8.0), (-583.3, 1000.0, 8.0), (-583.3, -1000.0, 8.0), (26.14, -1000.0, 8.0), (438.1, -1000.0, 8.0), (828.6, -894.1, 8.0), (338.1, -576.6, 8.0), (-144.3, 427.2, 8.0), (-166.7, 0.0, 8.0), (218.9, -806.0, 8.0), (657.2, -906.1, 8.0), (438.1, -882.4, 8.0), (26.14, -309.9, 8.0), (-583.3, 0.0, 8.0), (828.6, -926.9, 8.0)], [], [(26, 17, 3, 12), (25, 13, 9, 20), (24, 19, 8, 21), (23, 18, 7, 22), (21, 8, 18, 23), (5, 21, 23, 16), (16, 23, 22, 6), (20, 9, 19, 24), (4, 20, 24, 15), (15, 24, 21, 5), (10, 2, 13, 25), (0, 10, 25, 14), (14, 25, 20, 4), (22, 7, 17, 26), (6, 22, 26, 11), (11, 26, 12, 1), (53, 39, 30, 44), (52, 47, 36, 40), (51, 48, 35, 46), (50, 49, 34, 45), (48, 50, 45, 35), (32, 43, 50, 48), (43, 33, 49, 50), (47, 51, 46, 36), (31, 42, 51, 47), (42, 32, 48, 51), (37, 52, 40, 29), (27, 41, 52, 37), (41, 31, 47, 52), (49, 53, 44, 34), (33, 38, 53, 49), (38, 28, 39, 53), (14, 4, 31, 41), (5, 16, 43, 32), (15, 5, 32, 42), (3, 17, 44, 30), (2, 10, 37, 29), (16, 6, 33, 43), (7, 18, 45, 34), (6, 11, 38, 33), (17, 7, 34, 44), (8, 19, 46, 35), (10, 0, 27, 37), (1, 12, 39, 28), (18, 8, 35, 45), (11, 1, 28, 38), (9, 13, 40, 36), (19, 9, 36, 46), (12, 3, 30, 39), (0, 14, 41, 27), (13, 2, 29, 40), (4, 15, 42, 31)])
me_plane_003.materials.append(mat_black_002)
me_plane_003.use_remesh_preserve_volume = False
me_plane_003.use_remesh_preserve_attributes = False
me_plane_003.use_mirror_vertex_groups = False
me_plane_003.update()

# ---- objects
ob_wing_signal_holder = bpy.data.objects.new('wing_signal_holder', me_plane_002)
ob_sign = bpy.data.objects.new('sign', me_plane_001)
ob_ultra_thin_light_gray_1x4 = bpy.data.objects.new('ultra_thin_light_gray_1x4', me_cube_011)
ob_engine_piston = bpy.data.objects.new('engine_piston', me_cylinder)
ob_wing_tip_black_right = bpy.data.objects.new('wing_tip_black_right', me_cube)
ob_lamp = bpy.data.objects.new('Lamp', light_lamp)
ob_camera = bpy.data.objects.new('Camera', cam_camera)
ob_light_gray_4x2 = bpy.data.objects.new('light_gray_4x2', me_cube_012)
ob_wing_tip_black_left = bpy.data.objects.new('wing_tip_black_left', me_cube_002)
ob_light_gray_4x2_001 = bpy.data.objects.new('light_gray_4x2.001', me_cube_003)
ob_black_4x2 = bpy.data.objects.new('black_4x2', me_cube_004)
ob_dark_gray_1x2 = bpy.data.objects.new('dark_gray_1x2', me_cube_005)
ob_dark_gray_1x2_001 = bpy.data.objects.new('dark_gray_1x2.001', me_cube_001)
ob_black_triangle = bpy.data.objects.new('black_triangle', me_cube_006)
ob_dark_gray_1x2_002 = bpy.data.objects.new('dark_gray_1x2.002', me_cube_008)
ob_engine_piston_001 = bpy.data.objects.new('engine_piston.001', me_cylinder_001)
ob_ultra_thin_light_gray_1x4_001 = bpy.data.objects.new('ultra_thin_light_gray_1x4.001', me_cube_013)
ob_engine_exhaust_dark_gray_2x2 = bpy.data.objects.new('engine_exhaust_dark_gray_2x2', me_cube_014)
ob_dark_gray_sign_holder = bpy.data.objects.new('dark_gray_sign_holder', me_cube_015)
ob_wing_signal_holder_001 = bpy.data.objects.new('wing_signal_holder.001', me_plane_003)

# ---- transforms, parenting, visibility, modifiers, constraints
ob_wing_signal_holder.location = (-21.63, -12.05, 1.797)
ob_wing_signal_holder.rotation_euler = (0.0, 0.0, 1.571)
ob_wing_signal_holder.scale = (0.0096, 0.012, 1.0)
ob_wing_signal_holder.lineart.crease_threshold = 0.0
ob_sign.location = (-0.06772, 26.15, 9.29)
ob_sign.rotation_euler = (0.5236, -0.0, 3.142)
ob_sign.scale = (0.01995, 0.0078, 1.0)
ob_sign.lineart.crease_threshold = 0.0
ob_ultra_thin_light_gray_1x4.location = (-8.832, -5.652, 5.797)
ob_ultra_thin_light_gray_1x4.rotation_euler = (0.0, -0.0, 3.142)
ob_ultra_thin_light_gray_1x4.scale = (0.0008, 0.016, 0.004)
ob_ultra_thin_light_gray_1x4.lineart.crease_threshold = 0.0
ob_engine_piston.location = (-4.032, -9.652, 14.6)
ob_engine_piston.rotation_euler = (0.0, -0.0, 3.142)
ob_engine_piston.scale = (0.004, 0.004, 0.0016)
ob_engine_piston.lineart.crease_threshold = 0.0
ob_wing_tip_black_right.location = (39.97, 22.3, 4.997)
ob_wing_tip_black_right.rotation_euler = (0.0, -0.0, 3.142)
ob_wing_tip_black_right.scale = (40.0, 11.95, 4.8)
ob_wing_tip_black_right.lock_rotations_4d = False
ob_wing_tip_black_right.empty_display_type = 'ARROWS'
ob_wing_tip_black_right.lineart.crease_threshold = 0.0
ob_lamp.location = (4.076, -38.71, 33.73)
ob_lamp.rotation_euler = (0.6503, 0.05522, 1.866)
ob_lamp.lock_rotations_4d = False
ob_lamp.empty_display_type = 'ARROWS'
ob_lamp.color = (0.0, 0.0, 0.0, 0.0)
ob_lamp.lineart.crease_threshold = 0.0
ob_camera.location = (-136.6, -198.3, 121.4)
ob_camera.rotation_euler = (1.06, 0.007886, -0.6718)
ob_camera.lock_rotations_4d = False
ob_camera.empty_display_type = 'ARROWS'
ob_camera.color = (0.0, 0.0, 0.0, 0.0)
ob_camera.display_type = 'WIRE'
ob_camera.lineart.crease_threshold = 0.0
ob_light_gray_4x2.location = (-0.03187, -5.652, 1.797)
ob_light_gray_4x2.rotation_euler = (0.0, -0.0, 3.142)
ob_light_gray_4x2.scale = (0.008, 0.016, 0.0016)
ob_light_gray_4x2.lineart.crease_threshold = 0.0
ob_wing_tip_black_left.location = (-40.03, 22.3, 4.997)
ob_wing_tip_black_left.rotation_euler = (0.0, -0.0, 3.142)
ob_wing_tip_black_left.scale = (-40.0, 11.95, 4.8)
ob_wing_tip_black_left.lock_rotations_4d = False
ob_wing_tip_black_left.empty_display_type = 'ARROWS'
ob_wing_tip_black_left.lineart.crease_threshold = 0.0
ob_light_gray_4x2_001.location = (-0.03187, -5.652, 4.997)
ob_light_gray_4x2_001.rotation_euler = (0.0, -0.0, 3.142)
ob_light_gray_4x2_001.scale = (0.008, 0.016, 0.0016)
ob_light_gray_4x2_001.lineart.crease_threshold = 0.0
ob_black_4x2.location = (-0.03187, -5.652, 8.197)
ob_black_4x2.rotation_euler = (0.0, -0.0, 3.142)
ob_black_4x2.scale = (0.008, 0.016, 0.0016)
ob_black_4x2.lineart.crease_threshold = 0.0
ob_dark_gray_1x2.location = (-4.032, 10.35, 11.4)
ob_dark_gray_1x2.rotation_euler = (0.0, -0.0, 3.142)
ob_dark_gray_1x2.scale = (0.004, 0.008, 0.0016)
ob_dark_gray_1x2.lineart.crease_threshold = 0.0
ob_dark_gray_1x2_001.location = (3.968, 10.35, 11.4)
ob_dark_gray_1x2_001.rotation_euler = (0.0, -0.0, 3.142)
ob_dark_gray_1x2_001.scale = (0.004, 0.008, 0.0016)
ob_dark_gray_1x2_001.lineart.crease_threshold = 0.0
ob_black_triangle.location = (-0.03187, 2.348, 11.4)
ob_black_triangle.rotation_euler = (0.0, -0.0, 3.142)
ob_black_triangle.scale = (0.0232, 0.016, 0.0016)
ob_black_triangle.lineart.crease_threshold = 0.0
ob_dark_gray_1x2_002.location = (-0.03187, -13.65, 14.6)
ob_dark_gray_1x2_002.rotation_euler = (0.0, -0.0, 3.142)
ob_dark_gray_1x2_002.scale = (0.008, 0.008, 0.0048)
ob_dark_gray_1x2_002.lineart.crease_threshold = 0.0
ob_engine_piston_001.location = (3.968, -9.652, 14.6)
ob_engine_piston_001.rotation_euler = (0.0, -0.0, 3.142)
ob_engine_piston_001.scale = (0.004, 0.004, 0.0016)
ob_engine_piston_001.lineart.crease_threshold = 0.0
ob_ultra_thin_light_gray_1x4_001.location = (8.768, -5.652, 5.797)
ob_ultra_thin_light_gray_1x4_001.rotation_euler = (0.0, -0.0, 3.142)
ob_ultra_thin_light_gray_1x4_001.scale = (0.0008, 0.016, 0.004)
ob_ultra_thin_light_gray_1x4_001.lineart.crease_threshold = 0.0
ob_engine_exhaust_dark_gray_2x2.location = (-0.03187, 2.348, 16.2)
ob_engine_exhaust_dark_gray_2x2.rotation_euler = (0.0, -0.0, 3.142)
ob_engine_exhaust_dark_gray_2x2.scale = (0.008, 0.008, 0.0032)
ob_engine_exhaust_dark_gray_2x2.lineart.crease_threshold = 0.0
ob_dark_gray_sign_holder.location = (-0.03187, 24.37, 8.295)
ob_dark_gray_sign_holder.rotation_euler = (0.5048, -0.0, 3.142)
ob_dark_gray_sign_holder.scale = (0.008, 0.006, 0.0016)
ob_dark_gray_sign_holder.lineart.crease_threshold = 0.0
ob_wing_signal_holder_001.location = (21.57, -12.05, 9.797)
ob_wing_signal_holder_001.rotation_euler = (3.142, 0.0, 1.571)
ob_wing_signal_holder_001.scale = (0.0096, 0.012, 1.0)
ob_wing_signal_holder_001.lineart.crease_threshold = 0.0

# ---- collection membership
col_collection_1.objects.link(ob_wing_signal_holder)
col_collection_1.objects.link(ob_sign)
col_collection_1.objects.link(ob_ultra_thin_light_gray_1x4)
col_collection_1.objects.link(ob_engine_piston)
col_collection_1.objects.link(ob_wing_tip_black_right)
col_collection_1.objects.link(ob_lamp)
col_collection_1.objects.link(ob_camera)
col_collection_1.objects.link(ob_light_gray_4x2)
col_collection_1.objects.link(ob_wing_tip_black_left)
col_collection_1.objects.link(ob_light_gray_4x2_001)
col_collection_1.objects.link(ob_black_4x2)
col_collection_1.objects.link(ob_dark_gray_1x2)
col_collection_1.objects.link(ob_dark_gray_1x2_001)
col_collection_1.objects.link(ob_black_triangle)
col_collection_1.objects.link(ob_dark_gray_1x2_002)
col_collection_1.objects.link(ob_engine_piston_001)
col_collection_1.objects.link(ob_ultra_thin_light_gray_1x4_001)
col_collection_1.objects.link(ob_engine_exhaust_dark_gray_2x2)
col_collection_1.objects.link(ob_dark_gray_sign_holder)
col_collection_1.objects.link(ob_wing_signal_holder_001)

# ---- scene / render settings (as saved in the file)
scene.camera = ob_camera
scene.frame_start = 1; scene.frame_end = 250; scene.frame_set(1)
scene.render.engine = 'BLENDER_EEVEE_NEXT'
scene.render.resolution_percentage = 50
scene.render.dither_intensity = 0.0
scene.cycles.use_denoising = False
scene.cycles.samples = 128
scene.cycles.sampling_pattern = 'TABULATED_SOBOL'
scene.cycles.use_adaptive_sampling = False
scene.cycles.use_light_tree = False
scene.cycles.blur_glossy = 0.0
scene.cycles.sample_clamp_indirect = 0.0
scene.view_settings.view_transform = 'Standard'
scene.unit_settings.scale_length = 0.001
bpy.context.view_layer.update()
